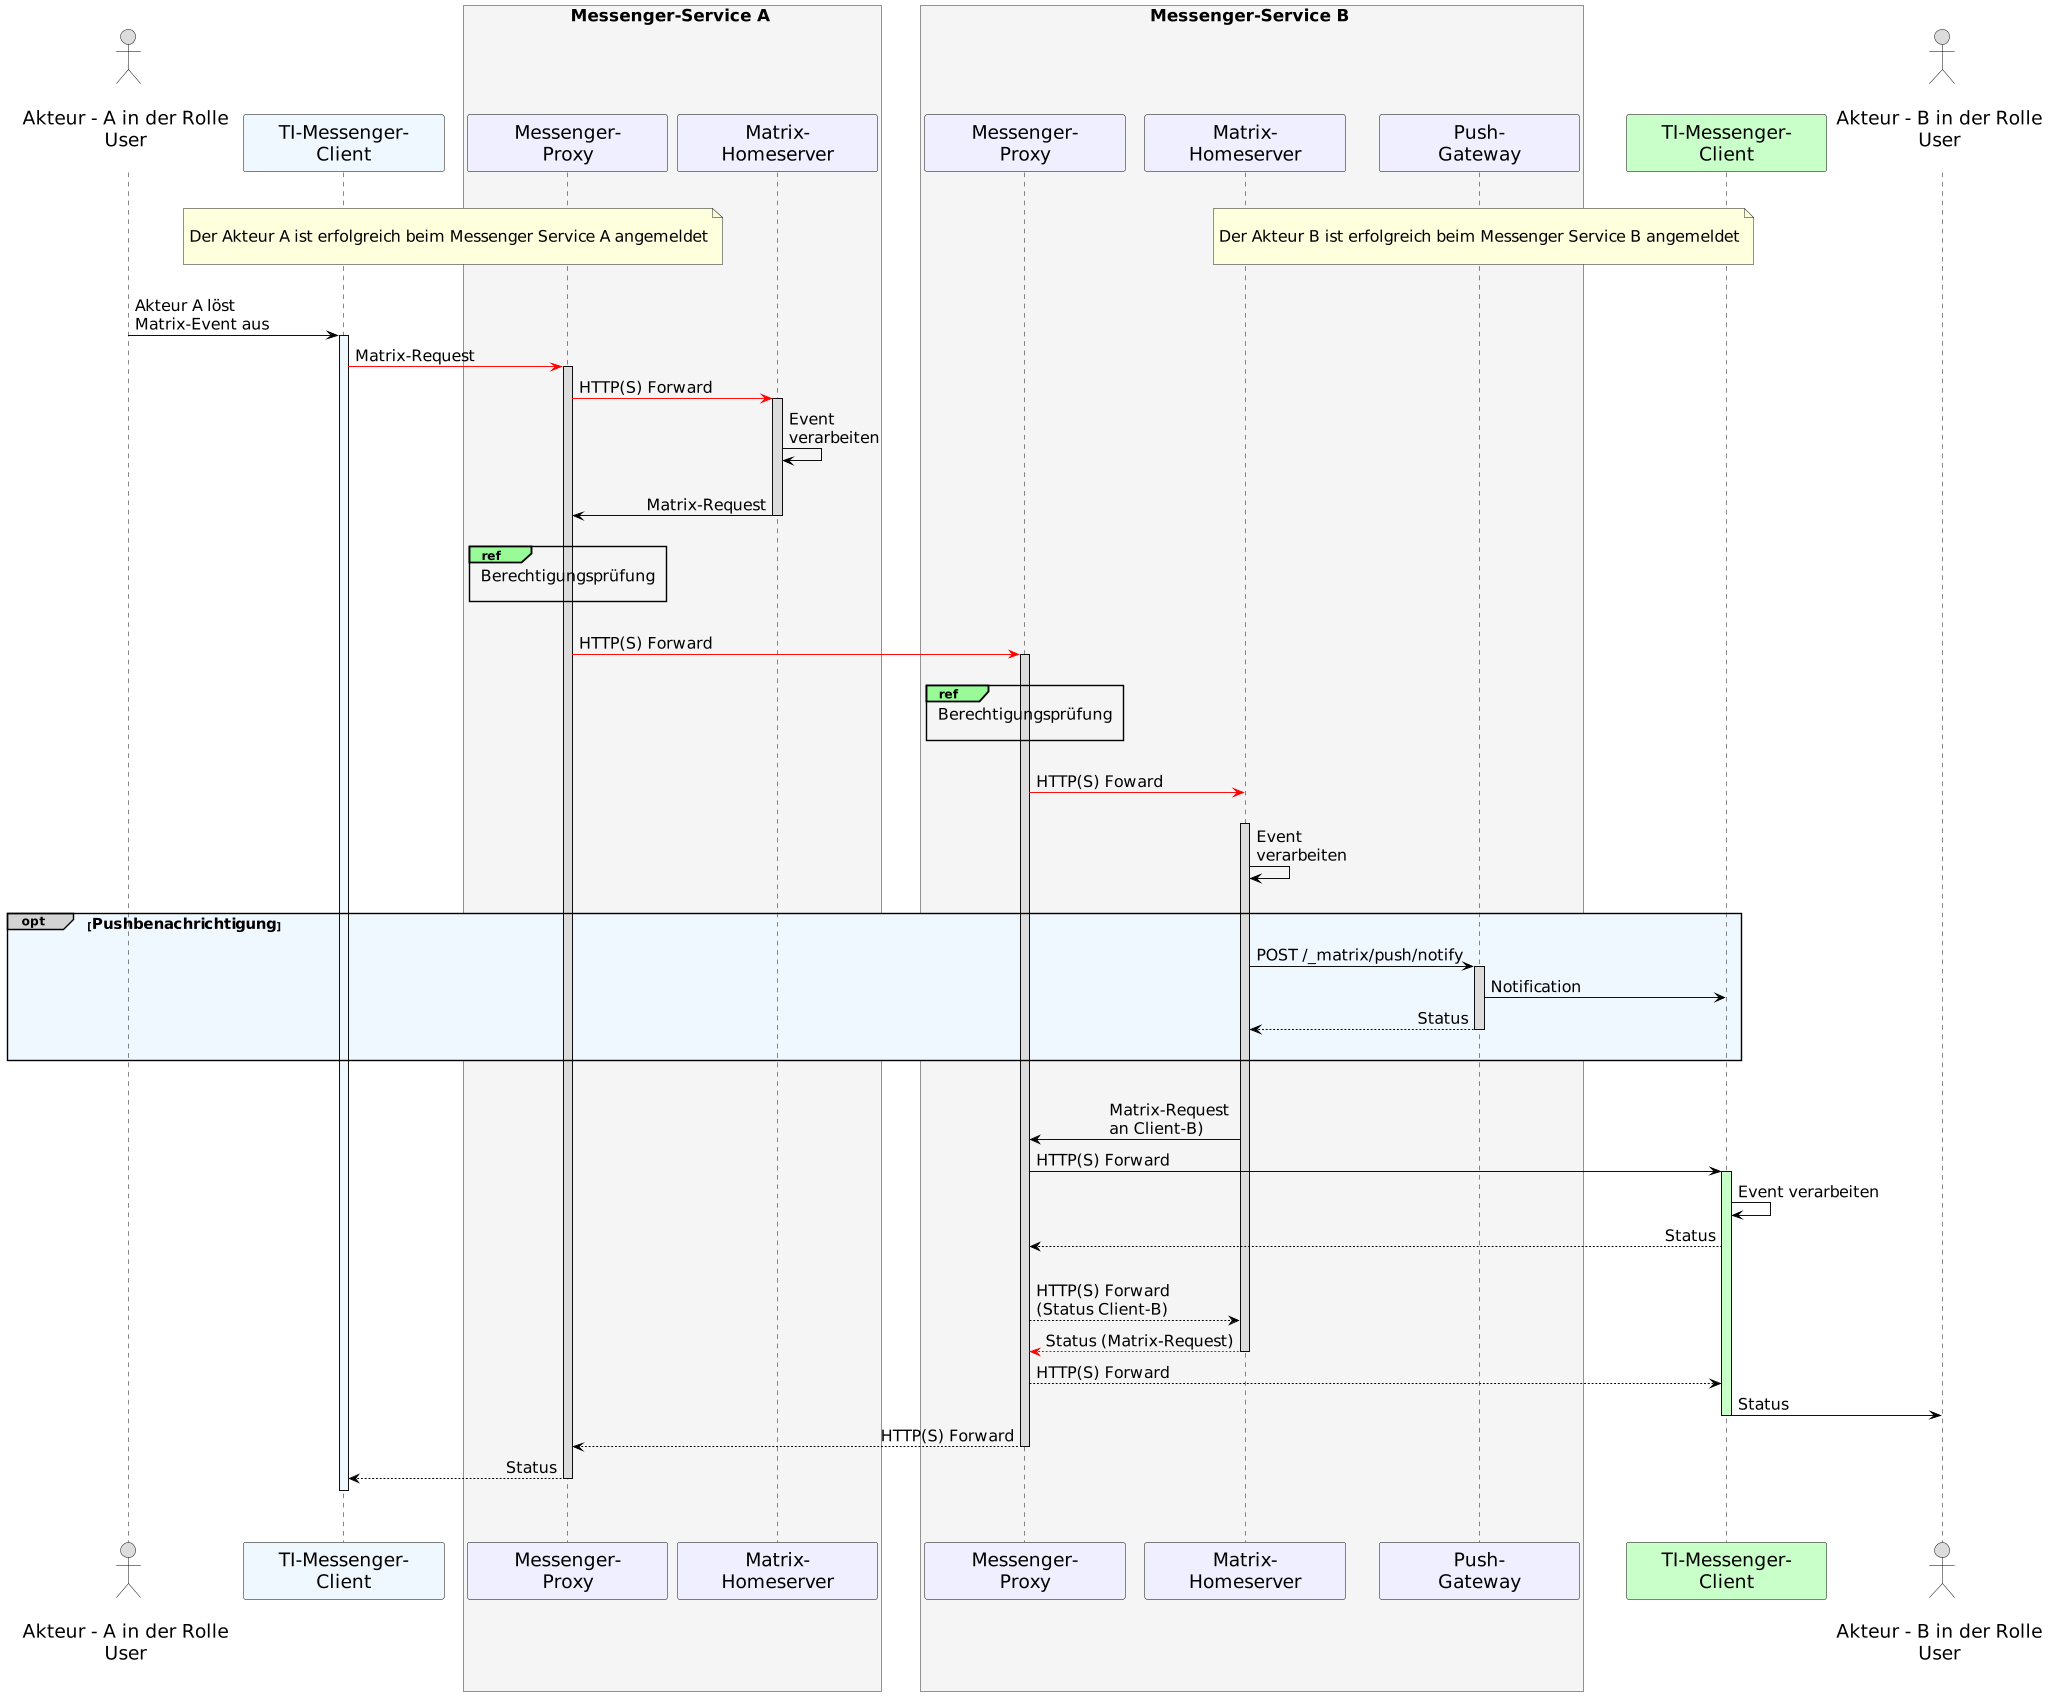

The diagram above was rendered by PlantUML. Its source (embedded in the PNG):
@startuml
!pragma teoz true
skinparam sequenceMessageAlign direction
skinparam minClassWidth 200
skinparam BoxPadding 15
skinparam sequenceReferenceHeaderBackgroundColor palegreen
scale max 2048 width

skinparam sequence {
ArrowColor black
ArrowFontSize 17
ActorBorderColor black
LifeLineBorderColor black
LifeLineBackgroundColor Gainsboro

ParticipantBorderColor Motivation
ParticipantBackgroundColor Motivation
ParticipantFontSize 20
ParticipantFontColor black
ParticipantBorderColor Black
ParticipantBackgroundColor MOTIVATION

ActorBackgroundColor Gainsboro
ActorFontColor black
ActorFontSize 20
ActorFontName Aapex
}
    actor U1 as "\nAkteur - A in der Rolle\nUser\n"
    participant C1 as "TI-Messenger-\nClient" #AliceBlue
    box <size:18>Messenger-Service A</size> #WhiteSmoke
      participant MP1 as "Messenger-\nProxy"
      participant MH1 as "Matrix-\nHomeserver"
    end box
    box <size:18>Messenger-Service B</size> #WhiteSmoke
    participant MP2 as "Messenger-\nProxy"
    participant MH2 as "Matrix-\nHomeserver"
    participant PG2 as "Push-\nGateway"
    end box
    participant C2 as "TI-Messenger-\nClient" #TECHNOLOGY
    actor U2 as "\nAkteur - B in der Rolle\nUser\n"
    
|||
/ note over U1, MH1: \n<size:17>Der Akteur A ist erfolgreich beim Messenger Service A angemeldet</size>\n   
/ note over U2, MP2: \n<size:17>Der Akteur B ist erfolgreich beim Messenger Service B angemeldet</size>\n    
|||

  U1->C1: Akteur A löst\nMatrix-Event aus
    activate C1 #AliceBlue
  C1-[#red]>MP1: Matrix-Request
    activate MP1
  MP1-[#red]>MH1: HTTP(S) Forward
    activate MH1
  MH1->MH1: Event \nverarbeiten
  |||
  MH1->MP1: Matrix-Request
    deactivate MH1
    |||
    ref over MP1, MP1: <size:17>Berechtigungsprüfung</size>\n    
  |||  
  MP1-[#red]>MP2: HTTP(S) Forward
    activate MP2
  |||
  ref over MP2, MP2: <size:17>Berechtigungsprüfung</size>\n 
  |||
  MP2-[#red]>MH2: HTTP(S) Foward
  |||

    activate MH2
  MH2->MH2: Event \nverarbeiten
  |||
   opt#LightGrey #AliceBlue <size:16>Pushbenachrichtigung</size>
    MH2->PG2: POST /_matrix/push/notify
      activate PG2
    PG2->C2: Notification
    PG2-->MH2: Status
      deactivate PG2
  |||
  end
  |||

  MH2->MP2: Matrix-Request \nan Client-B)
  MP2->C2: HTTP(S) Forward 
    activate C2 #TECHNOLOGY
  C2->C2: Event verarbeiten

  C2-->MP2: Status
  |||
  MP2-->MH2: HTTP(S) Forward \n(Status Client-B)
  MH2--[#red]>MP2: Status (Matrix-Request)
    deactivate MH2
  MP2-->C2: HTTP(S) Forward
  C2->U2: Status
    deactivate C2
  MP2-->MP1: HTTP(S) Forward
    deactivate MP2
  MP1-->C1: Status
    deactivate MP1
    deactivate C1
  |||
|||
@enduml